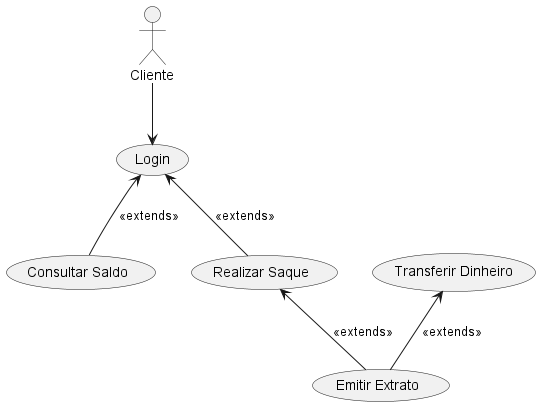

The diagram above was rendered by PlantUML. Its source (embedded in the PNG):
@startuml UC - sistemaBancario
actor Cliente 

usecase "Transferir Dinheiro" as TD
usecase Login 
usecase "Consultar Saldo" as CS
usecase "Realizar Saque" as RS
usecase "Emitir Extrato" as EE

Cliente --> Login
Login <-- CS : <<extends>>
Login <-- RS : <<extends>>
RS <-- EE : <<extends>>
TD <-- EE : <<extends>>

@enduml